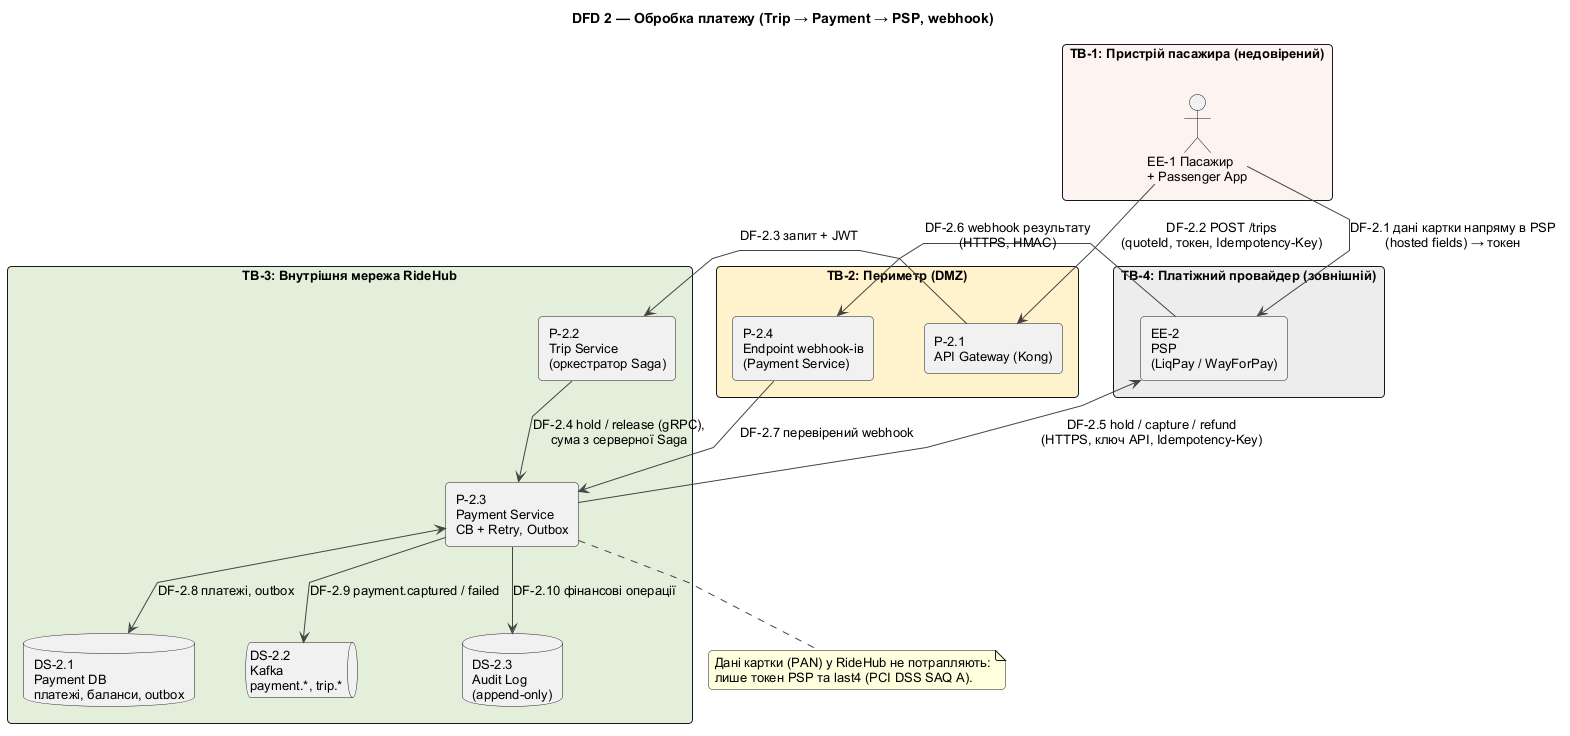

The diagram above was rendered by PlantUML. Its source (embedded in the PNG):
@startuml 09-dfd-payment
!include _style.puml
skinparam linetype polyline
skinparam nodesep 50
skinparam ranksep 70

title DFD 2 — Обробка платежу (Trip → Payment → PSP, webhook)

package "TB-1: Пристрій пасажира (недовірений)" #FDF2F0 {
  actor "EE-1 Пасажир\n+ Passenger App" as EE1
}

package "TB-2: Периметр (DMZ)" #FFF2CC {
  rectangle "P-2.1\nAPI Gateway (Kong)" as P21
  rectangle "P-2.4\nEndpoint webhook-ів\n(Payment Service)" as P24
}

package "TB-3: Внутрішня мережа RideHub" #E2EFDA {
  rectangle "P-2.2\nTrip Service\n(оркестратор Saga)" as P22
  rectangle "P-2.3\nPayment Service\nCB + Retry, Outbox" as P23
  database "DS-2.1\nPayment DB\nплатежі, баланси, outbox" as DS21
  queue "DS-2.2\nKafka\npayment.*, trip.*" as DS22
  database "DS-2.3\nAudit Log\n(append-only)" as DS23
}

package "TB-4: Платіжний провайдер (зовнішній)" #EDEDED {
  rectangle "EE-2\nPSP\n(LiqPay / WayForPay)" as EE2
}

EE1 --> EE2 : DF-2.1 дані картки напряму в PSP\n(hosted fields) → токен
EE1 --> P21 : DF-2.2 POST /trips\n(quoteId, токен, Idempotency-Key)
P21 --> P22 : DF-2.3 запит + JWT
P22 --> P23 : DF-2.4 hold / release (gRPC),\nсума з серверної Saga
P23 --> EE2 : DF-2.5 hold / capture / refund\n(HTTPS, ключ API, Idempotency-Key)
EE2 --> P24 : DF-2.6 webhook результату\n(HTTPS, HMAC)
P24 --> P23 : DF-2.7 перевірений webhook
P23 <--> DS21 : DF-2.8 платежі, outbox
P23 --> DS22 : DF-2.9 payment.captured / failed
P23 --> DS23 : DF-2.10 фінансові операції

note bottom of P23
  Дані картки (PAN) у RideHub не потрапляють:
  лише токен PSP та last4 (PCI DSS SAQ A).
end note

@enduml